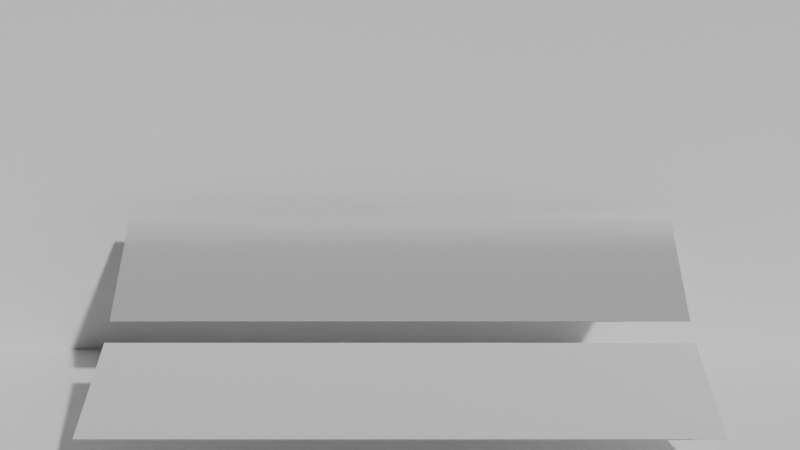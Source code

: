 # Source: VeachRemake.blend  (saved by Blender 5.0.119; exported with 4.5.12 LTS)
import bpy
from mathutils import Matrix  # noqa: F401  (used for matrix-valued properties, if any)

bpy.ops.wm.read_factory_settings(use_empty=True)
scene = bpy.context.scene
scene.name = 'Scene'

# ---- collections
col_collection = bpy.data.collections.new('Collection'); scene.collection.children.link(col_collection)

# ---- materials (node trees are filled in below, after node groups)
mat_material_004 = bpy.data.materials.new('Material.004')
mat_material_005 = bpy.data.materials.new('Material.005')
mat_material_006 = bpy.data.materials.new('Material.006')
mat_material = bpy.data.materials.new('Material')
mat_material_007 = bpy.data.materials.new('Material.007')

# ---- material node trees
mat_material_004.use_nodes = True; mat_material_004.node_tree.nodes.clear()
_N = mat_material_004.node_tree.nodes; _L = mat_material_004.node_tree.links
n0 = _N.new('ShaderNodeBsdfPrincipled'); n0.name = 'Principled BSDF'; n0.location = (-200, 100)
n0.inputs[1].default_value = 0.5
n0.inputs[2].default_value = 0.3
n1 = _N.new('ShaderNodeOutputMaterial'); n1.name = 'Material Output'; n1.location = (200, 100)
_L.new(n0.outputs[0], n1.inputs[0])
n1.is_active_output = True
mat_material_005.use_nodes = True; mat_material_005.node_tree.nodes.clear()
_N = mat_material_005.node_tree.nodes; _L = mat_material_005.node_tree.links
n0 = _N.new('ShaderNodeBsdfPrincipled'); n0.name = 'Principled BSDF'; n0.location = (-200, 100)
n0.inputs[1].default_value = 0.5
n0.inputs[2].default_value = 0.1
n1 = _N.new('ShaderNodeOutputMaterial'); n1.name = 'Material Output'; n1.location = (200, 100)
_L.new(n0.outputs[0], n1.inputs[0])
n1.is_active_output = True
mat_material_006.use_nodes = True; mat_material_006.node_tree.nodes.clear()
_N = mat_material_006.node_tree.nodes; _L = mat_material_006.node_tree.links
n0 = _N.new('ShaderNodeBsdfPrincipled'); n0.name = 'Principled BSDF'; n0.location = (-200, 100)
n0.inputs[1].default_value = 0.5
n0.inputs[2].default_value = 0.2
n1 = _N.new('ShaderNodeOutputMaterial'); n1.name = 'Material Output'; n1.location = (200, 100)
_L.new(n0.outputs[0], n1.inputs[0])
n1.is_active_output = True
mat_material.use_nodes = True; mat_material.node_tree.nodes.clear()
_N = mat_material.node_tree.nodes; _L = mat_material.node_tree.links
n0 = _N.new('ShaderNodeBsdfPrincipled'); n0.name = 'Principled BSDF'; n0.location = (-200, 100)
n1 = _N.new('ShaderNodeOutputMaterial'); n1.name = 'Material Output'; n1.location = (200, 100)
_L.new(n0.outputs[0], n1.inputs[0])
n1.is_active_output = True
mat_material_007.use_nodes = True; mat_material_007.node_tree.nodes.clear()
_N = mat_material_007.node_tree.nodes; _L = mat_material_007.node_tree.links
n0 = _N.new('ShaderNodeBsdfPrincipled'); n0.name = 'Principled BSDF'; n0.location = (-200, 100)
n1 = _N.new('ShaderNodeOutputMaterial'); n1.name = 'Material Output'; n1.location = (200, 100)
_L.new(n0.outputs[0], n1.inputs[0])
n1.is_active_output = True

# ---- world
world_world = bpy.data.worlds.new('World'); scene.world = world_world
world_world.use_nodes = True; world_world.node_tree.nodes.clear()
_N = world_world.node_tree.nodes; _L = world_world.node_tree.links
n0 = _N.new('ShaderNodeOutputWorld'); n0.name = 'World Output'; n0.location = (200, 100)
n1 = _N.new('ShaderNodeBackground'); n1.name = 'Background'; n1.location = (-200, 100)
n1.inputs[0].default_value = (0.05088, 0.05088, 0.05088, 1.0)
_L.new(n1.outputs[0], n0.inputs[0])
n0.is_active_output = True
world_world.color = (0.05088, 0.05088, 0.05088)
world_world.sun_shadow_jitter_overblur = 0.0

# ---- cameras
cam_camera = bpy.data.cameras.new('Camera')
cam_camera.clip_end = 100.0
cam_camera.ortho_scale = 7.314

# ---- meshes
me_cube = bpy.data.meshes.new('Cube')
me_cube.from_pydata([(-1.0, -1.0, -1.0), (-1.0, -1.0, 1.0), (-1.0, 1.0, -1.0), (-1.0, 1.0, 1.0), (1.0, -1.0, -1.0), (1.0, -1.0, 1.0), (1.0, 1.0, -1.0), (1.0, 1.0, 1.0)], [], [(0, 1, 3, 2), (2, 3, 7, 6), (6, 7, 5, 4), (4, 5, 1, 0), (2, 6, 4, 0), (7, 3, 1, 5)])
_uv = me_cube.uv_layers.new(name='UVMap')
_uv.uv.foreach_set('vector', [0.375, 0.0, 0.625, 0.0, 0.625, 0.25, 0.375, 0.25, 0.375, 0.25, 0.625, 0.25, 0.625, 0.5, 0.375, 0.5, 0.375, 0.5, 0.625, 0.5, 0.625, 0.75, 0.375, 0.75, 0.375, 0.75, 0.625, 0.75, 0.625, 1.0, 0.375, 1.0, 0.125, 0.5, 0.375, 0.5, 0.375, 0.75, 0.125, 0.75, 0.625, 0.5, 0.875, 0.5, 0.875, 0.75, 0.625, 0.75])
me_cube.materials.append(mat_material_004)
me_cube.update()
me_cube_009 = bpy.data.meshes.new('Cube.009')
me_cube_009.from_pydata([(-1.0, -1.0, -1.0), (-1.0, -1.0, 1.0), (-1.0, 1.0, -1.0), (-1.0, 1.0, 1.0), (1.0, -1.0, -1.0), (1.0, -1.0, 1.0), (1.0, 1.0, -1.0), (1.0, 1.0, 1.0)], [], [(0, 1, 3, 2), (2, 3, 7, 6), (6, 7, 5, 4), (4, 5, 1, 0), (2, 6, 4, 0), (7, 3, 1, 5)])
_uv = me_cube_009.uv_layers.new(name='UVMap')
_uv.uv.foreach_set('vector', [0.375, 0.0, 0.625, 0.0, 0.625, 0.25, 0.375, 0.25, 0.375, 0.25, 0.625, 0.25, 0.625, 0.5, 0.375, 0.5, 0.375, 0.5, 0.625, 0.5, 0.625, 0.75, 0.375, 0.75, 0.375, 0.75, 0.625, 0.75, 0.625, 1.0, 0.375, 1.0, 0.125, 0.5, 0.375, 0.5, 0.375, 0.75, 0.125, 0.75, 0.625, 0.5, 0.875, 0.5, 0.875, 0.75, 0.625, 0.75])
me_cube_009.materials.append(mat_material_005)
me_cube_009.update()
me_cube_010 = bpy.data.meshes.new('Cube.010')
me_cube_010.from_pydata([(-1.0, -1.0, -1.0), (-1.0, -1.0, 1.0), (-1.0, 1.0, -1.0), (-1.0, 1.0, 1.0), (1.0, -1.0, -1.0), (1.0, -1.0, 1.0), (1.0, 1.0, -1.0), (1.0, 1.0, 1.0)], [], [(0, 1, 3, 2), (2, 3, 7, 6), (6, 7, 5, 4), (4, 5, 1, 0), (2, 6, 4, 0), (7, 3, 1, 5)])
_uv = me_cube_010.uv_layers.new(name='UVMap')
_uv.uv.foreach_set('vector', [0.375, 0.0, 0.625, 0.0, 0.625, 0.25, 0.375, 0.25, 0.375, 0.25, 0.625, 0.25, 0.625, 0.5, 0.375, 0.5, 0.375, 0.5, 0.625, 0.5, 0.625, 0.75, 0.375, 0.75, 0.375, 0.75, 0.625, 0.75, 0.625, 1.0, 0.375, 1.0, 0.125, 0.5, 0.375, 0.5, 0.375, 0.75, 0.125, 0.75, 0.625, 0.5, 0.875, 0.5, 0.875, 0.75, 0.625, 0.75])
me_cube_010.materials.append(mat_material_006)
me_cube_010.update()
me_cube_001 = bpy.data.meshes.new('Cube.001')
me_cube_001.from_pydata([(-1.0, -1.0, -1.0), (-1.0, -1.0, 1.0), (-1.0, 1.0, -1.0), (-1.0, 1.0, 1.0), (1.0, -1.0, -1.0), (1.0, -1.0, 1.0), (1.0, 1.0, -1.0), (1.0, 1.0, 1.0)], [], [(0, 1, 3, 2), (2, 3, 7, 6), (6, 7, 5, 4), (4, 5, 1, 0), (2, 6, 4, 0), (7, 3, 1, 5)])
_uv = me_cube_001.uv_layers.new(name='UVMap')
_uv.uv.foreach_set('vector', [0.375, 0.0, 0.625, 0.0, 0.625, 0.25, 0.375, 0.25, 0.375, 0.25, 0.625, 0.25, 0.625, 0.5, 0.375, 0.5, 0.375, 0.5, 0.625, 0.5, 0.625, 0.75, 0.375, 0.75, 0.375, 0.75, 0.625, 0.75, 0.625, 1.0, 0.375, 1.0, 0.125, 0.5, 0.375, 0.5, 0.375, 0.75, 0.125, 0.75, 0.625, 0.5, 0.875, 0.5, 0.875, 0.75, 0.625, 0.75])
me_cube_001.materials.append(mat_material)
me_cube_001.update()
me_cube_002 = bpy.data.meshes.new('Cube.002')
me_cube_002.from_pydata([(-1.0, -1.0, -1.0), (-1.0, -1.0, 1.0), (-1.0, 1.0, -1.0), (-1.0, 1.0, 1.0), (1.0, -1.0, -1.0), (1.0, -1.0, 1.0), (1.0, 1.0, -1.0), (1.0, 1.0, 1.0)], [], [(0, 1, 3, 2), (2, 3, 7, 6), (6, 7, 5, 4), (4, 5, 1, 0), (2, 6, 4, 0), (7, 3, 1, 5)])
_uv = me_cube_002.uv_layers.new(name='UVMap')
_uv.uv.foreach_set('vector', [0.375, 0.0, 0.625, 0.0, 0.625, 0.25, 0.375, 0.25, 0.375, 0.25, 0.625, 0.25, 0.625, 0.5, 0.375, 0.5, 0.375, 0.5, 0.625, 0.5, 0.625, 0.75, 0.375, 0.75, 0.375, 0.75, 0.625, 0.75, 0.625, 1.0, 0.375, 1.0, 0.125, 0.5, 0.375, 0.5, 0.375, 0.75, 0.125, 0.75, 0.625, 0.5, 0.875, 0.5, 0.875, 0.75, 0.625, 0.75])
me_cube_002.materials.append(mat_material_007)
me_cube_002.update()

# ---- objects
ob_camera = bpy.data.objects.new('Camera', cam_camera)
ob_cube_003 = bpy.data.objects.new('Cube.003', me_cube)
ob_cube_004 = bpy.data.objects.new('Cube.004', me_cube_009)
ob_cube_001 = bpy.data.objects.new('Cube.001', me_cube_010)
ob_cube = bpy.data.objects.new('Cube', me_cube_001)
ob_cube_002 = bpy.data.objects.new('Cube.002', me_cube_002)

# ---- transforms, parenting, visibility, modifiers, constraints
ob_camera.location = (0.0, -16.71, 5.79)
ob_camera.rotation_euler = (1.274, 0.0, 0.0)
ob_camera.lock_rotations_4d = False
ob_camera.empty_display_type = 'ARROWS'
ob_camera.color = (0.0, 0.0, 0.0, 0.0)
ob_camera.display_type = 'WIRE'
ob_camera.lineart.crease_threshold = 0.0
ob_cube_003.location = (0.0, -4.57, -1.7)
ob_cube_003.rotation_euler = (0.1222, 0.0, 0.0)
ob_cube_003.scale = (4.45, 0.99, 0.01)
ob_cube_004.location = (0.0, -0.04, -0.04)
ob_cube_004.rotation_euler = (0.6109, 0.0, 0.0)
ob_cube_004.scale = (4.45, 0.99, 0.01)
ob_cube_001.location = (0.0, -2.18, -1.11)
ob_cube_001.rotation_euler = (0.3142, 0.0, 0.0)
ob_cube_001.scale = (4.45, 0.99, 0.01)
ob_cube.location = (0.0, 1.3, 0.0)
ob_cube.scale = (20.0, 0.01, 20.0)
ob_cube_002.location = (0.0, 1.3, -2.0)
ob_cube_002.rotation_euler = (-1.571, 0.0, 0.0)
ob_cube_002.scale = (20.0, 0.01, 20.0)

# ---- collection membership
col_collection.objects.link(ob_camera)
col_collection.objects.link(ob_cube_003)
col_collection.objects.link(ob_cube_004)
col_collection.objects.link(ob_cube_001)
col_collection.objects.link(ob_cube)
col_collection.objects.link(ob_cube_002)

# ---- scene / render settings (as saved in the file)
scene.camera = ob_camera
scene.frame_start = 1; scene.frame_end = 250; scene.frame_set(1)
scene.render.engine = 'CYCLES'
scene.render.bake_bias = 0.0
scene.render.bake_samples = 0
scene.cycles.use_denoising = False
scene.cycles.samples = 100
scene.cycles.sampling_pattern = 'TABULATED_SOBOL'
scene.cycles.use_adaptive_sampling = False
scene.eevee.use_volume_custom_range = False
scene.eevee.use_fast_gi = False
scene.eevee.ray_tracing_options.resolution_scale = '1'
scene.eevee.ray_tracing_options.use_denoise = False
scene.eevee.ray_tracing_options.denoise_spatial = False
scene.eevee.ray_tracing_options.denoise_temporal = False
scene.eevee.ray_tracing_options.denoise_bilateral = False
scene.eevee.ray_tracing_options.screen_trace_thickness = 0.001
scene.eevee.ray_tracing_options.screen_trace_quality = 1.0
scene.eevee.use_raytracing = True
bpy.context.view_layer.update()

# ---- added for rendering (the .blend has no usable light): sun
light_auto_sun = bpy.data.lights.new('AutoSun', 'SUN')
light_auto_sun.energy = 3.0
light_auto_sun.angle = 0.0523599
ob_auto_sun = bpy.data.objects.new('AutoSun', light_auto_sun)
scene.collection.objects.link(ob_auto_sun)
ob_auto_sun.rotation_euler = (0.872665, 0.174533, 0.523599)
bpy.context.view_layer.update()
